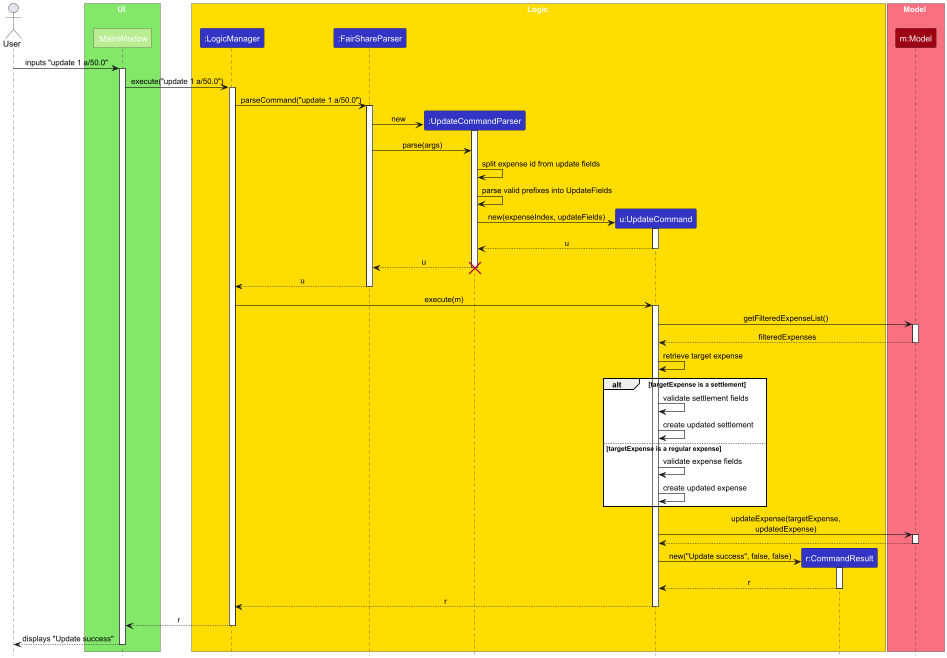

The diagram above was rendered by PlantUML. Its source (embedded in the PNG):
@startuml
!include style.puml
skinparam ArrowFontStyle plain

Actor User as user

box UI UI_COLOR_1
participant ":MainWindow" as MainWindow UI_COLOR
end box

box Logic LOGIC_COLOR_1
participant ":LogicManager" as LogicManager LOGIC_COLOR
participant ":FairShareParser" as FairShareParser LOGIC_COLOR
participant ":UpdateCommandParser" as UpdateCommandParser LOGIC_COLOR
participant "u:UpdateCommand" as UpdateCommand LOGIC_COLOR
participant "r:CommandResult" as CommandResult LOGIC_COLOR
end box

box Model MODEL_COLOR_1
participant "m:Model" as Model MODEL_COLOR
end box

user -> MainWindow : inputs "update 1 a/50.0"
activate MainWindow

MainWindow -> LogicManager : execute("update 1 a/50.0")
activate LogicManager

LogicManager -> FairShareParser : parseCommand("update 1 a/50.0")
activate FairShareParser

create UpdateCommandParser
FairShareParser -> UpdateCommandParser : new
activate UpdateCommandParser

FairShareParser -> UpdateCommandParser : parse(args)
UpdateCommandParser -> UpdateCommandParser : split expense id from update fields
UpdateCommandParser -> UpdateCommandParser : parse valid prefixes into UpdateFields

create UpdateCommand
UpdateCommandParser -> UpdateCommand : new(expenseIndex, updateFields)
activate UpdateCommand

UpdateCommand --> UpdateCommandParser : u
deactivate UpdateCommand

UpdateCommandParser --> FairShareParser : u
deactivate UpdateCommandParser
destroy UpdateCommandParser

FairShareParser --> LogicManager : u
deactivate FairShareParser

LogicManager -> UpdateCommand : execute(m)
activate UpdateCommand

UpdateCommand -> Model : getFilteredExpenseList()
activate Model
Model --> UpdateCommand : filteredExpenses
deactivate Model

UpdateCommand -> UpdateCommand : retrieve target expense
alt targetExpense is a settlement
    UpdateCommand -> UpdateCommand : validate settlement fields
    UpdateCommand -> UpdateCommand : create updated settlement
else targetExpense is a regular expense
    UpdateCommand -> UpdateCommand : validate expense fields
    UpdateCommand -> UpdateCommand : create updated expense
end

UpdateCommand -> Model : updateExpense(targetExpense,\nupdatedExpense)
activate Model
Model --> UpdateCommand
deactivate Model

create CommandResult
UpdateCommand -> CommandResult : new("Update success", false, false)
activate CommandResult
CommandResult --> UpdateCommand : r
deactivate CommandResult

UpdateCommand --> LogicManager : r
deactivate UpdateCommand

LogicManager --> MainWindow : r
deactivate LogicManager

MainWindow --> user : displays "Update success"
deactivate MainWindow
@enduml